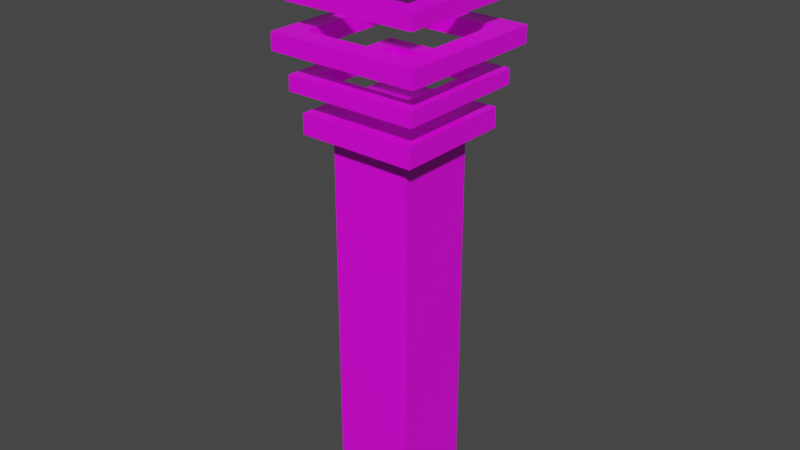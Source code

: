 # Source: PlatformController.blend  (saved by Blender 2.90.8; exported with 4.5.12 LTS)
import bpy
from mathutils import Matrix  # noqa: F401  (used for matrix-valued properties, if any)

bpy.ops.wm.read_factory_settings(use_empty=True)
scene = bpy.context.scene
scene.name = 'Scene'

# ---- collections
col_collection = bpy.data.collections.new('Collection'); scene.collection.children.link(col_collection)

# ---- images (referenced by path relative to the original .blend; pixels are not part of the script)
import os
ASSET_DIR = os.environ.get("B2B_ASSET_DIR", "")  # directory of the original .blend (textures are referenced by path, not embedded)
HERE = os.path.dirname(os.path.abspath(__file__))  # packed textures are extracted next to this script under _unpacked/

def load_image(name, relpath, width, height, colorspace="sRGB"):
    """Load a texture the original file referenced (path relative to the .blend, or extracted next to this script)."""
    p = next((c for c in (os.path.join(HERE, relpath), os.path.join(ASSET_DIR, relpath)) if relpath and os.path.exists(c)), "")
    if p:
        img = bpy.data.images.load(p, check_existing=True)
        img.name = name
    else:  # same state as the original file: an image datablock whose file is absent (Cycles renders it pink)
        img = bpy.data.images.new(name, width, height)
        img.source = "FILE"
        img.filepath = "//" + (relpath or name)
    img.colorspace_settings.name = colorspace
    return img
img_lowpolypalette_png = load_image('lowpolyPalette.png', 'lowpolyPalette.png', 1024, 1024, 'sRGB')

# ---- materials (node trees are filled in below, after node groups)
mat_material = bpy.data.materials.new('Material')
mat_material.alpha_threshold = 0.0
mat_material.use_transparent_shadow = False
mat_material.line_color = (0.0, 0.0, 0.0, 1.0)

# ---- material node trees
mat_material.use_nodes = True; mat_material.node_tree.nodes.clear()
_N = mat_material.node_tree.nodes; _L = mat_material.node_tree.links
n0 = _N.new('ShaderNodeOutputMaterial'); n0.name = 'Material Output'; n0.location = (300, 300)
n1 = _N.new('ShaderNodeBsdfPrincipled'); n1.name = 'Principled BSDF'; n1.location = (10, 300)
n1.distribution = 'GGX'
n1.subsurface_method = 'BURLEY'
n1.inputs[2].default_value = 0.4
n1.inputs[3].default_value = 1.45
n1.inputs[27].default_value = (0.0, 0.0, 0.0, 1.0)
n1.inputs[28].default_value = 1.0
n2 = _N.new('ShaderNodeTexImage'); n2.name = 'Image Texture'; n2.location = (-449, 127)
n2.image = img_lowpolypalette_png
_L.new(n1.outputs[0], n0.inputs[0])
_L.new(n2.outputs[0], n1.inputs[0])
n0.is_active_output = True

# ---- world
world_world = bpy.data.worlds.new('World'); scene.world = world_world
world_world.use_nodes = True; world_world.node_tree.nodes.clear()
_N = world_world.node_tree.nodes; _L = world_world.node_tree.links
n0 = _N.new('ShaderNodeOutputWorld'); n0.name = 'World Output'; n0.location = (300, 300)
n1 = _N.new('ShaderNodeBackground'); n1.name = 'Background'; n1.location = (10, 300)
n1.inputs[0].default_value = (0.05088, 0.05088, 0.05088, 1.0)
_L.new(n1.outputs[0], n0.inputs[0])
n0.is_active_output = True
world_world.color = (0.05088, 0.05088, 0.05088)
world_world.use_sun_shadow = False
world_world.sun_shadow_jitter_overblur = 0.0

# ---- meshes
me_cube_001 = bpy.data.meshes.new('Cube.001')
me_cube_001.from_pydata([(0.1932, 0.1932, 0.004582), (0.1932, 0.1932, 1.796), (0.1932, -0.1932, 0.004582), (0.1932, -0.1932, 1.796), (-0.1932, 0.1932, 0.004582), (-0.1932, 0.1932, 1.796), (-0.1932, -0.1932, 0.004582), (-0.1932, -0.1932, 1.796), (-0.2806, -0.2806, 1.825), (0.2806, -0.2806, 1.825), (0.2806, 0.2806, 1.825), (-0.2806, 0.2806, 1.825), (-0.2806, -0.2806, 1.919), (0.2806, -0.2806, 1.919), (0.2806, 0.2806, 1.919), (-0.2806, 0.2806, 1.919), (-0.2304, -0.2304, 2.015), (0.2304, -0.2304, 2.015), (0.2304, 0.2304, 2.015), (-0.2304, 0.2304, 2.015), (-0.2304, -0.2304, 2.085), (0.2304, -0.2304, 2.085), (0.2304, 0.2304, 2.085), (-0.2304, 0.2304, 2.085), (-0.3163, -0.3163, 2.015), (0.3163, -0.3163, 2.015), (0.3163, 0.3163, 2.015), (-0.3163, 0.3163, 2.015), (-0.3163, -0.3163, 2.085), (0.3163, -0.3163, 2.085), (0.3163, 0.3163, 2.085), (-0.3163, 0.3163, 2.085), (-0.2625, -0.2625, 2.186), (0.2625, -0.2625, 2.186), (0.2625, 0.2625, 2.186), (-0.2625, 0.2625, 2.186), (-0.2625, -0.2625, 2.265), (0.2625, -0.2625, 2.265), (0.2625, 0.2625, 2.265), (-0.2625, 0.2625, 2.265), (-0.3604, -0.3604, 2.186), (0.3604, -0.3604, 2.186), (0.3604, 0.3604, 2.186), (-0.3604, 0.3604, 2.186), (-0.3604, -0.3604, 2.265), (0.3604, -0.3604, 2.265), (0.3604, 0.3604, 2.265), (-0.3604, 0.3604, 2.265), (-0.2304, -0.2304, 2.385), (0.2304, -0.2304, 2.385), (0.2304, 0.2304, 2.385), (-0.2304, 0.2304, 2.385), (-0.2304, -0.2304, 2.455), (0.2304, -0.2304, 2.455), (0.2304, 0.2304, 2.455), (-0.2304, 0.2304, 2.455), (-0.3163, -0.3163, 2.385), (0.3163, -0.3163, 2.385), (0.3163, 0.3163, 2.385), (-0.3163, 0.3163, 2.385), (-0.3163, -0.3163, 2.455), (0.3163, -0.3163, 2.455), (0.3163, 0.3163, 2.455), (-0.3163, 0.3163, 2.455), (-0.2263, -0.2263, 2.57), (0.2263, -0.2263, 2.57), (0.2263, 0.2263, 2.57), (-0.2263, 0.2263, 2.57), (-0.1173, -0.1173, 2.774), (0.1173, -0.1173, 2.774), (0.1173, 0.1173, 2.774), (-0.1173, 0.1173, 2.774), (-0.2263, -0.2263, 2.62), (0.2263, -0.2263, 2.62), (0.2263, 0.2263, 2.62), (-0.2263, 0.2263, 2.62), (-0.1887, -0.1887, 2.693), (0.1887, -0.1887, 2.693), (0.1887, 0.1887, 2.693), (-0.1887, 0.1887, 2.693), (-0.1487, -0.1487, 2.693), (0.1487, -0.1487, 2.693), (0.1487, 0.1487, 2.693), (-0.1487, 0.1487, 2.693)], [], [(0, 2, 6, 4), (3, 9, 8, 7), (3, 7, 6, 2), (1, 3, 2, 0), (5, 1, 0, 4), (7, 5, 4, 6), (10, 14, 13, 9), (7, 8, 11, 5), (5, 11, 10, 1), (1, 10, 9, 3), (15, 12, 13, 14), (11, 15, 14, 10), (9, 13, 12, 8), (8, 12, 15, 11), (26, 30, 29, 25), (19, 18, 22, 23), (27, 31, 30, 26), (25, 29, 28, 24), (24, 28, 31, 27), (18, 17, 21, 22), (17, 25, 24, 16), (18, 26, 25, 17), (19, 27, 26, 18), (16, 24, 27, 19), (20, 28, 29, 21), (21, 29, 30, 22), (22, 30, 31, 23), (23, 31, 28, 20), (16, 19, 23, 20), (17, 16, 20, 21), (42, 46, 45, 41), (35, 34, 38, 39), (43, 47, 46, 42), (41, 45, 44, 40), (40, 44, 47, 43), (34, 33, 37, 38), (33, 41, 40, 32), (34, 42, 41, 33), (35, 43, 42, 34), (32, 40, 43, 35), (36, 44, 45, 37), (37, 45, 46, 38), (38, 46, 47, 39), (39, 47, 44, 36), (32, 35, 39, 36), (33, 32, 36, 37), (58, 62, 61, 57), (51, 50, 54, 55), (59, 63, 62, 58), (57, 61, 60, 56), (56, 60, 63, 59), (50, 49, 53, 54), (49, 57, 56, 48), (50, 58, 57, 49), (51, 59, 58, 50), (48, 56, 59, 51), (52, 60, 61, 53), (53, 61, 62, 54), (54, 62, 63, 55), (55, 63, 60, 52), (48, 51, 55, 52), (49, 48, 52, 53), (66, 74, 73, 65), (67, 75, 74, 66), (65, 73, 72, 64), (64, 72, 75, 67), (64, 67, 66, 65), (68, 69, 70, 71), (77, 76, 72, 73), (78, 77, 73, 74), (79, 78, 74, 75), (76, 79, 75, 72), (81, 80, 76, 77), (82, 81, 77, 78), (83, 82, 78, 79), (80, 83, 79, 76), (69, 68, 80, 81), (70, 69, 81, 82), (71, 70, 82, 83), (68, 71, 83, 80)])
_uv = me_cube_001.uv_layers.new(name='UVMap')
_uv.uv.foreach_set('vector', [0.06392, 0.8055, 0.06392, 0.8066, 0.06496, 0.8066, 0.06496, 0.8055, 0.06392, 0.8076, 0.06392, 0.8076, 0.06392, 0.8086, 0.06392, 0.8086, 0.06392, 0.8076, 0.06392, 0.8086, 0.06496, 0.8086, 0.06496, 0.8076, 0.06392, 0.8086, 0.06392, 0.8097, 0.06496, 0.8097, 0.06496, 0.8086, 0.06287, 0.8076, 0.06287, 0.8086, 0.06392, 0.8086, 0.06392, 0.8076, 0.06496, 0.8076, 0.06496, 0.8086, 0.06601, 0.8086, 0.06601, 0.8076, 0.06392, 0.8086, 0.06392, 0.8086, 0.06392, 0.8097, 0.06392, 0.8097, 0.06496, 0.8076, 0.06496, 0.8076, 0.06496, 0.8086, 0.06496, 0.8086, 0.06287, 0.8076, 0.06287, 0.8076, 0.06287, 0.8086, 0.06287, 0.8086, 0.06392, 0.8086, 0.06392, 0.8086, 0.06392, 0.8097, 0.06392, 0.8097, 0.06392, 0.8066, 0.06392, 0.8076, 0.06496, 0.8076, 0.06496, 0.8066, 0.06287, 0.8076, 0.06287, 0.8076, 0.06287, 0.8086, 0.06287, 0.8086, 0.06392, 0.8076, 0.06392, 0.8076, 0.06392, 0.8086, 0.06392, 0.8086, 0.06496, 0.8076, 0.06496, 0.8076, 0.06496, 0.8086, 0.06496, 0.8086, 0.06392, 0.8086, 0.06392, 0.8086, 0.06392, 0.8097, 0.06392, 0.8097, 0.06471, 0.8086, 0.06327, 0.8087, 0.06482, 0.8067, 0.06406, 0.8067, 0.06287, 0.8076, 0.06287, 0.8076, 0.06287, 0.8086, 0.06287, 0.8086, 0.06392, 0.8076, 0.06392, 0.8076, 0.06392, 0.8086, 0.06392, 0.8086, 0.06496, 0.8076, 0.06496, 0.8076, 0.06496, 0.8086, 0.06496, 0.8086, 0.06327, 0.8087, 0.06395, 0.8093, 0.06482, 0.8075, 0.06482, 0.8067, 0.06395, 0.8093, 0.06392, 0.8097, 0.06496, 0.8076, 0.06479, 0.808, 0.06327, 0.8087, 0.06287, 0.8086, 0.06392, 0.8097, 0.06395, 0.8093, 0.06471, 0.8086, 0.06496, 0.8086, 0.06287, 0.8086, 0.06327, 0.8087, 0.06479, 0.808, 0.06496, 0.8076, 0.06496, 0.8086, 0.06471, 0.8086, 0.06406, 0.8075, 0.06392, 0.8076, 0.06496, 0.8076, 0.06482, 0.8075, 0.06482, 0.8075, 0.06496, 0.8076, 0.06496, 0.8066, 0.06482, 0.8067, 0.06482, 0.8067, 0.06496, 0.8066, 0.06392, 0.8066, 0.06406, 0.8067, 0.06406, 0.8067, 0.06392, 0.8066, 0.06392, 0.8076, 0.06406, 0.8075, 0.06479, 0.808, 0.06471, 0.8086, 0.06406, 0.8067, 0.06406, 0.8075, 0.06395, 0.8093, 0.06479, 0.808, 0.06406, 0.8075, 0.06482, 0.8075, 0.06392, 0.8086, 0.06392, 0.8086, 0.06392, 0.8097, 0.06392, 0.8097, 0.06471, 0.8086, 0.06327, 0.8087, 0.06482, 0.8067, 0.06406, 0.8067, 0.06287, 0.8076, 0.06287, 0.8076, 0.06287, 0.8086, 0.06287, 0.8086, 0.06392, 0.8076, 0.06392, 0.8076, 0.06392, 0.8086, 0.06392, 0.8086, 0.06496, 0.8076, 0.06496, 0.8076, 0.06496, 0.8086, 0.06496, 0.8086, 0.06327, 0.8087, 0.06395, 0.8093, 0.06482, 0.8075, 0.06482, 0.8067, 0.06395, 0.8093, 0.06392, 0.8097, 0.06496, 0.8076, 0.06479, 0.808, 0.06327, 0.8087, 0.06287, 0.8086, 0.06392, 0.8097, 0.06395, 0.8093, 0.06471, 0.8086, 0.06496, 0.8086, 0.06287, 0.8086, 0.06327, 0.8087, 0.06479, 0.808, 0.06496, 0.8076, 0.06496, 0.8086, 0.06471, 0.8086, 0.06406, 0.8075, 0.06392, 0.8076, 0.06496, 0.8076, 0.06482, 0.8075, 0.06482, 0.8075, 0.06496, 0.8076, 0.06496, 0.8066, 0.06482, 0.8067, 0.06482, 0.8067, 0.06496, 0.8066, 0.06392, 0.8066, 0.06406, 0.8067, 0.06406, 0.8067, 0.06392, 0.8066, 0.06392, 0.8076, 0.06406, 0.8075, 0.06479, 0.808, 0.06471, 0.8086, 0.06406, 0.8067, 0.06406, 0.8075, 0.06395, 0.8093, 0.06479, 0.808, 0.06406, 0.8075, 0.06482, 0.8075, 0.06392, 0.8086, 0.06392, 0.8086, 0.06392, 0.8097, 0.06392, 0.8097, 0.06471, 0.8086, 0.06327, 0.8087, 0.06482, 0.8067, 0.06406, 0.8067, 0.06287, 0.8076, 0.06287, 0.8076, 0.06287, 0.8086, 0.06287, 0.8086, 0.06392, 0.8076, 0.06392, 0.8076, 0.06392, 0.8086, 0.06392, 0.8086, 0.06496, 0.8076, 0.06496, 0.8076, 0.06496, 0.8086, 0.06496, 0.8086, 0.06327, 0.8087, 0.06395, 0.8093, 0.06482, 0.8075, 0.06482, 0.8067, 0.06395, 0.8093, 0.06392, 0.8097, 0.06496, 0.8076, 0.06479, 0.808, 0.06327, 0.8087, 0.06287, 0.8086, 0.06392, 0.8097, 0.06395, 0.8093, 0.06471, 0.8086, 0.06496, 0.8086, 0.06287, 0.8086, 0.06327, 0.8087, 0.06479, 0.808, 0.06496, 0.8076, 0.06496, 0.8086, 0.06471, 0.8086, 0.06406, 0.8075, 0.06392, 0.8076, 0.06496, 0.8076, 0.06482, 0.8075, 0.06482, 0.8075, 0.06496, 0.8076, 0.06496, 0.8066, 0.06482, 0.8067, 0.06482, 0.8067, 0.06496, 0.8066, 0.06392, 0.8066, 0.06406, 0.8067, 0.06406, 0.8067, 0.06392, 0.8066, 0.06392, 0.8076, 0.06406, 0.8075, 0.06479, 0.808, 0.06471, 0.8086, 0.06406, 0.8067, 0.06406, 0.8075, 0.06395, 0.8093, 0.06479, 0.808, 0.06406, 0.8075, 0.06482, 0.8075, 0.06392, 0.8086, 0.06392, 0.8086, 0.06392, 0.8097, 0.06392, 0.8097, 0.06287, 0.8076, 0.06287, 0.8076, 0.06287, 0.8086, 0.06287, 0.8086, 0.06392, 0.8076, 0.06392, 0.8076, 0.06392, 0.8086, 0.06392, 0.8086, 0.06496, 0.8076, 0.06496, 0.8076, 0.06496, 0.8086, 0.06496, 0.8086, 0.06496, 0.8076, 0.06496, 0.8086, 0.06287, 0.8086, 0.06392, 0.8097, 0.06464, 0.8082, 0.06399, 0.8091, 0.06355, 0.8087, 0.06454, 0.8085, 0.06394, 0.8095, 0.06486, 0.8078, 0.06496, 0.8076, 0.06392, 0.8097, 0.06312, 0.8087, 0.06394, 0.8095, 0.06392, 0.8097, 0.06287, 0.8086, 0.06481, 0.8086, 0.06312, 0.8087, 0.06287, 0.8086, 0.06496, 0.8086, 0.06486, 0.8078, 0.06481, 0.8086, 0.06496, 0.8086, 0.06496, 0.8076, 0.06396, 0.8092, 0.06474, 0.808, 0.06486, 0.8078, 0.06394, 0.8095, 0.06336, 0.8087, 0.06396, 0.8092, 0.06394, 0.8095, 0.06312, 0.8087, 0.06465, 0.8086, 0.06336, 0.8087, 0.06312, 0.8087, 0.06481, 0.8086, 0.06474, 0.808, 0.06465, 0.8086, 0.06481, 0.8086, 0.06486, 0.8078, 0.06399, 0.8091, 0.06464, 0.8082, 0.06474, 0.808, 0.06396, 0.8092, 0.06355, 0.8087, 0.06399, 0.8091, 0.06396, 0.8092, 0.06336, 0.8087, 0.06454, 0.8085, 0.06355, 0.8087, 0.06336, 0.8087, 0.06465, 0.8086, 0.06464, 0.8082, 0.06454, 0.8085, 0.06465, 0.8086, 0.06474, 0.808])
me_cube_001.materials.append(mat_material)
me_cube_001.use_remesh_fix_poles = True
me_cube_001.use_remesh_preserve_attributes = False
me_cube_001.use_mirror_vertex_groups = False
me_cube_001.update()

# ---- objects
ob_cube = bpy.data.objects.new('Cube', me_cube_001)

# ---- transforms, parenting, visibility, modifiers, constraints
ob_cube.location = (0.0, 0.0, 0.0)
ob_cube.lineart.crease_threshold = 0.0

# ---- collection membership
col_collection.objects.link(ob_cube)

# ---- scene / render settings (as saved in the file)
scene.frame_start = 1; scene.frame_end = 250; scene.frame_set(1)
scene.render.engine = 'BLENDER_EEVEE_NEXT'
scene.cycles.use_denoising = False
scene.cycles.samples = 128
scene.cycles.sampling_pattern = 'TABULATED_SOBOL'
scene.cycles.use_adaptive_sampling = False
scene.cycles.use_light_tree = False
scene.view_settings.view_transform = 'Filmic'
bpy.context.view_layer.update()

# ---- added for rendering (the .blend has no active camera and no usable light): camera, sun
cam_auto = bpy.data.cameras.new('AutoCamera')
cam_auto.lens = 50.0
cam_auto.sensor_width = 36.0
cam_auto.clip_end = 1000.0
ob_auto_camera = bpy.data.objects.new('AutoCamera', cam_auto)
scene.collection.objects.link(ob_auto_camera)
ob_auto_camera.location = (2.73004, -3.27605, 3.57313)
ob_auto_camera.rotation_euler = (1.09748, -7.21219e-08, 0.694738)
scene.camera = ob_auto_camera
light_auto_sun = bpy.data.lights.new('AutoSun', 'SUN')
light_auto_sun.energy = 3.0
light_auto_sun.angle = 0.0523599
ob_auto_sun = bpy.data.objects.new('AutoSun', light_auto_sun)
scene.collection.objects.link(ob_auto_sun)
ob_auto_sun.rotation_euler = (0.872665, 0.174533, 0.523599)
bpy.context.view_layer.update()
